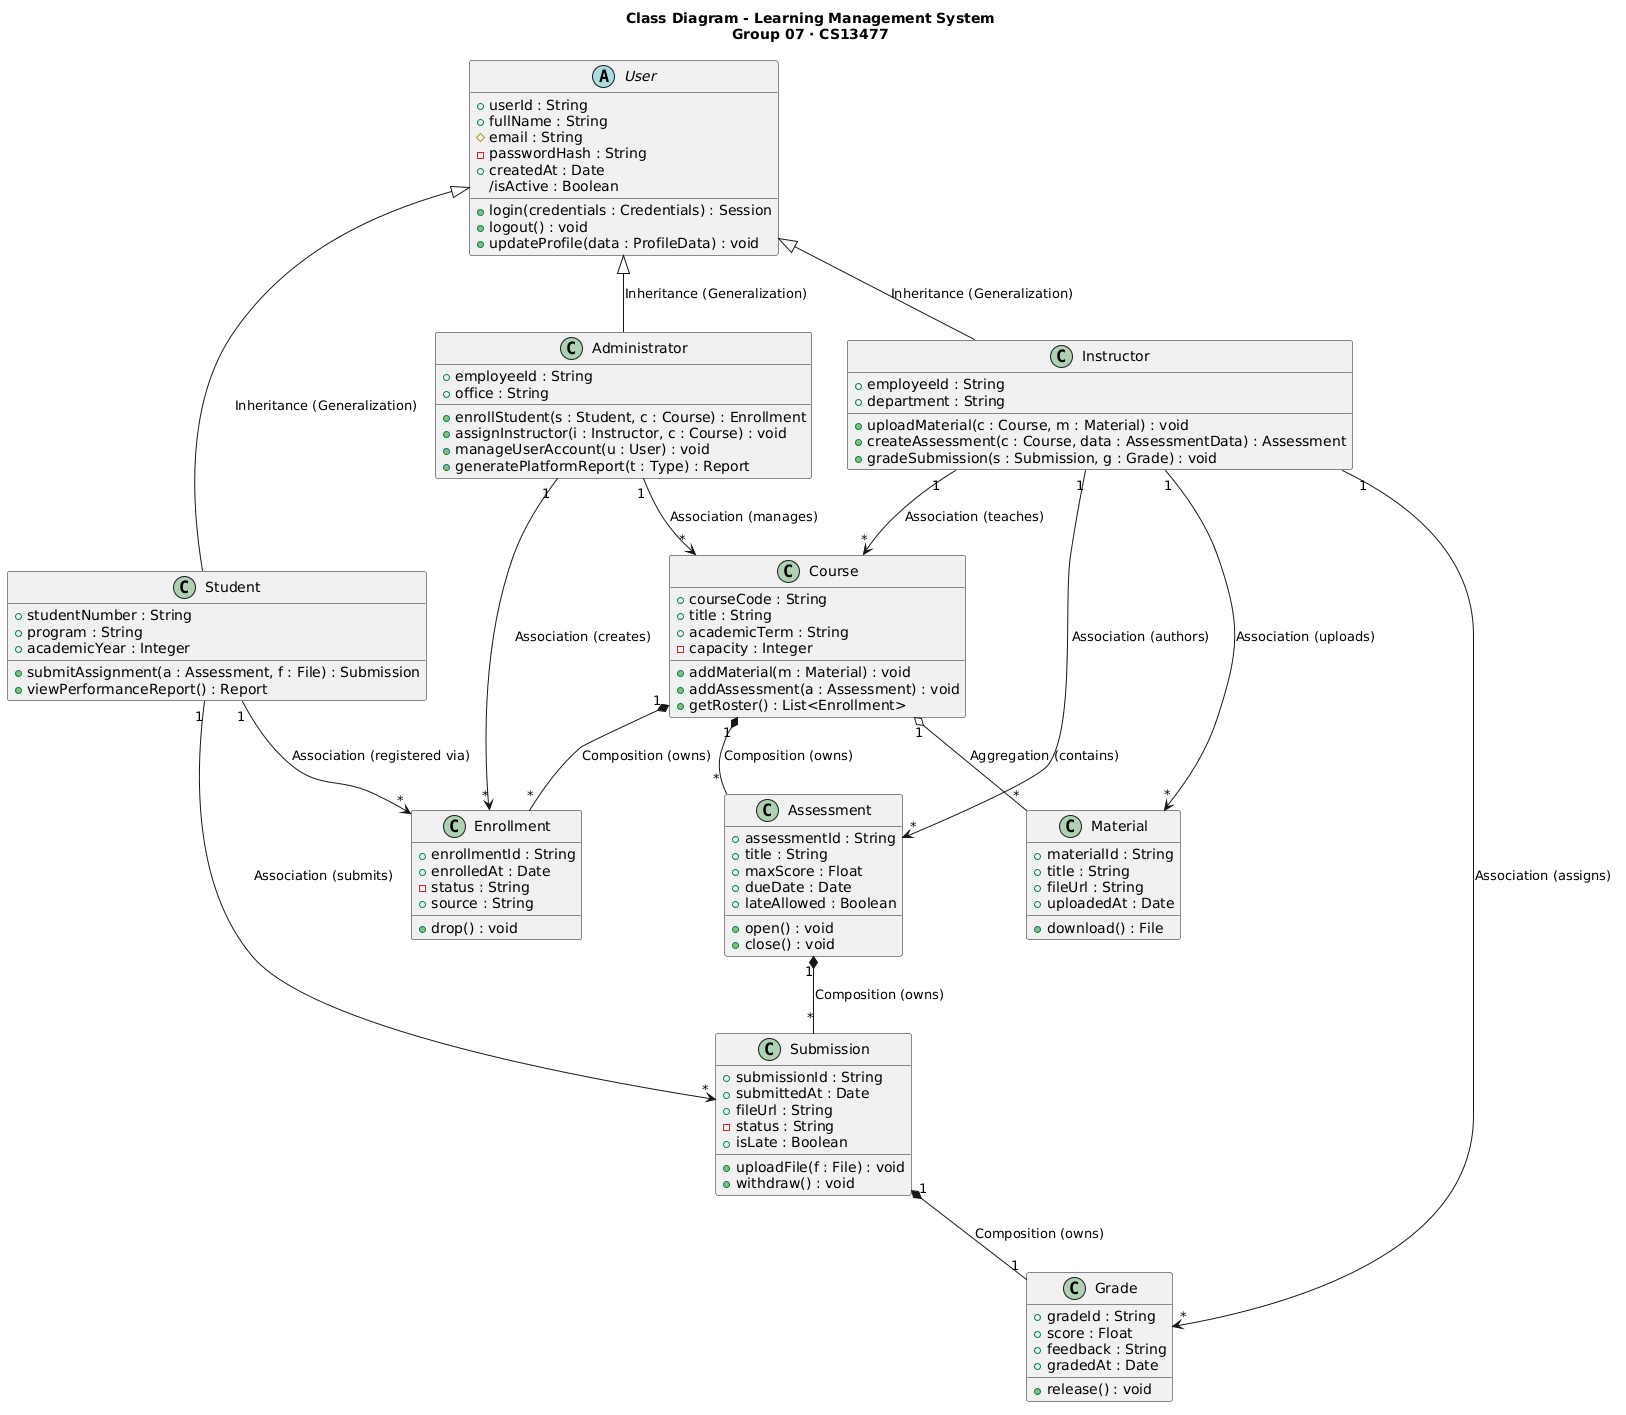

The diagram above was rendered by PlantUML. Its source (embedded in the PNG):
@startuml
title Class Diagram - Learning Management System\nGroup 07 · CS13477

' ══════════════════════════════════════════════════════════════════
' Relationship reasoning:
'
'   Generalization  <|--   (is-a)
'     User → Student / Instructor / Administrator
'       All three share login/profile behaviour and specialise the
'       domain operations they expose.
'
'   Composition  *--   (whole owns part exclusively, cascade delete)
'     Course *-- Enrollment
'       An enrollment binds one student to one specific course; it
'       cannot be shared or moved and is removed with the course.
'     Course *-- Assessment
'       Assessments are authored for one specific course (questions,
'       due dates, instructions are course-bound) and have no
'       meaning outside it.
'     Assessment *-- Submission
'       A submission targets exactly one assessment and is removed
'       with it.
'     Submission *-- Grade
'       A grade is meaningful only for the submission it evaluates.
'
'   Aggregation  o--   (whole contains shared / independent part)
'     Course o-- Material
'       Lecture materials (slide decks, readings, videos) are
'       reusable artefacts — the same file can be attached to a
'       course in Spring 2026 and again in Spring 2027 — so the
'       material is contained in, not owned by, the course.
'
'   Association  -->   (structural link, no whole-part semantics)
'     Student       "1" --> "*" Enrollment     (registered via)
'     Student       "1" --> "*" Submission     (submits)
'     Instructor    "1" --> "*" Course         (teaches)
'     Instructor    "1" --> "*" Material       (uploads)
'     Instructor    "1" --> "*" Assessment     (authors)
'     Instructor    "1" --> "*" Grade          (assigns)
'     Administrator "1" --> "*" Enrollment     (creates)
'     Administrator "1" --> "*" Course         (manages)
' ══════════════════════════════════════════════════════════════════

' Define classes with attributes and operations
abstract class User {
  +userId : String
  +fullName : String
  #email : String
  -passwordHash : String
  +createdAt : Date
  /isActive : Boolean
  +login(credentials : Credentials) : Session
  +logout() : void
  +updateProfile(data : ProfileData) : void
}

class Student {
  +studentNumber : String
  +program : String
  +academicYear : Integer
  +submitAssignment(a : Assessment, f : File) : Submission
  +viewPerformanceReport() : Report
}

class Instructor {
  +employeeId : String
  +department : String
  +uploadMaterial(c : Course, m : Material) : void
  +createAssessment(c : Course, data : AssessmentData) : Assessment
  +gradeSubmission(s : Submission, g : Grade) : void
}

class Administrator {
  +employeeId : String
  +office : String
  +enrollStudent(s : Student, c : Course) : Enrollment
  +assignInstructor(i : Instructor, c : Course) : void
  +manageUserAccount(u : User) : void
  +generatePlatformReport(t : Type) : Report
}

class Course {
  +courseCode : String
  +title : String
  +academicTerm : String
  -capacity : Integer
  +addMaterial(m : Material) : void
  +addAssessment(a : Assessment) : void
  +getRoster() : List<Enrollment>
}

class Enrollment {
  +enrollmentId : String
  +enrolledAt : Date
  -status : String
  +source : String
  +drop() : void
}

class Material {
  +materialId : String
  +title : String
  +fileUrl : String
  +uploadedAt : Date
  +download() : File
}

class Assessment {
  +assessmentId : String
  +title : String
  +maxScore : Float
  +dueDate : Date
  +lateAllowed : Boolean
  +open() : void
  +close() : void
}

class Submission {
  +submissionId : String
  +submittedAt : Date
  +fileUrl : String
  -status : String
  +isLate : Boolean
  +uploadFile(f : File) : void
  +withdraw() : void
}

class Grade {
  +gradeId : String
  +score : Float
  +feedback : String
  +gradedAt : Date
  +release() : void
}

' Relationships
User <|-- Student                         : Inheritance (Generalization)
User <|-- Instructor                      : Inheritance (Generalization)
User <|-- Administrator                   : Inheritance (Generalization)

Course      "1" *-- "*" Enrollment        : Composition (owns)
Course      "1" *-- "*" Assessment        : Composition (owns)
Assessment  "1" *-- "*" Submission        : Composition (owns)
Submission  "1" *-- "1" Grade             : Composition (owns)

Course      "1" o-- "*" Material          : Aggregation (contains)

Student        "1" --> "*" Enrollment     : Association (registered via)
Student        "1" --> "*" Submission     : Association (submits)
Instructor     "1" --> "*" Course         : Association (teaches)
Instructor     "1" --> "*" Material       : Association (uploads)
Instructor     "1" --> "*" Assessment     : Association (authors)
Instructor     "1" --> "*" Grade          : Association (assigns)
Administrator  "1" --> "*" Enrollment     : Association (creates)
Administrator  "1" --> "*" Course         : Association (manages)
@enduml